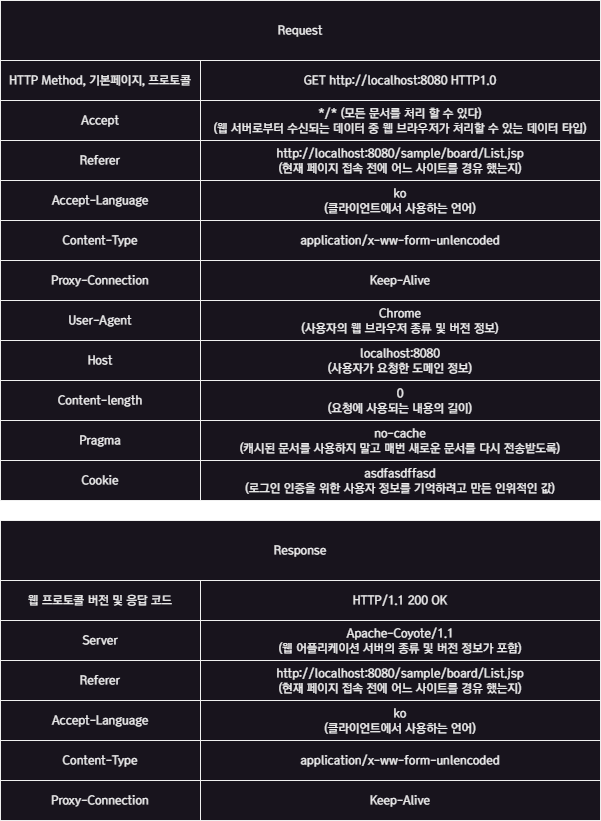

The diagram above was exported from draw.io. Its source (the exported page's mxGraphModel, read from the mxfile embedded in the PNG):
<mxGraphModel dx="461" dy="840" grid="1" gridSize="10" guides="1" tooltips="1" connect="1" arrows="1" fold="1" page="1" pageScale="1" pageWidth="827" pageHeight="1169" math="0" shadow="0">
  <root>
    <mxCell id="0" />
    <mxCell id="1" parent="0" />
    <mxCell id="h8G0jGDXR4k_7RuWxq_h-1" value="Request" style="rounded=0;whiteSpace=wrap;html=1;fontFamily=a고딕14;" parent="1" vertex="1">
      <mxGeometry x="80" y="40" width="600" height="60" as="geometry" />
    </mxCell>
    <mxCell id="h8G0jGDXR4k_7RuWxq_h-2" value="&lt;font face=&quot;a고딕14&quot;&gt;HTTP Method, 기본페이지, 프로토콜&lt;/font&gt;" style="rounded=0;whiteSpace=wrap;html=1;" parent="1" vertex="1">
      <mxGeometry x="80" y="100" width="200" height="40" as="geometry" />
    </mxCell>
    <mxCell id="h8G0jGDXR4k_7RuWxq_h-3" value="&lt;font face=&quot;a고딕14&quot;&gt;Accept&lt;/font&gt;" style="rounded=0;whiteSpace=wrap;html=1;" parent="1" vertex="1">
      <mxGeometry x="80" y="140" width="200" height="40" as="geometry" />
    </mxCell>
    <mxCell id="h8G0jGDXR4k_7RuWxq_h-4" value="&lt;font face=&quot;a고딕14&quot;&gt;Referer&lt;/font&gt;" style="rounded=0;whiteSpace=wrap;html=1;" parent="1" vertex="1">
      <mxGeometry x="80" y="180" width="200" height="40" as="geometry" />
    </mxCell>
    <mxCell id="h8G0jGDXR4k_7RuWxq_h-5" value="&lt;font face=&quot;a고딕14&quot;&gt;Host&lt;/font&gt;" style="rounded=0;whiteSpace=wrap;html=1;" parent="1" vertex="1">
      <mxGeometry x="80" y="380" width="200" height="40" as="geometry" />
    </mxCell>
    <mxCell id="h8G0jGDXR4k_7RuWxq_h-6" value="&lt;font face=&quot;a고딕14&quot;&gt;Content-length&lt;/font&gt;" style="rounded=0;whiteSpace=wrap;html=1;" parent="1" vertex="1">
      <mxGeometry x="80" y="420" width="200" height="40" as="geometry" />
    </mxCell>
    <mxCell id="h8G0jGDXR4k_7RuWxq_h-7" value="&lt;font face=&quot;a고딕14&quot;&gt;Pragma&lt;/font&gt;" style="rounded=0;whiteSpace=wrap;html=1;" parent="1" vertex="1">
      <mxGeometry x="80" y="460" width="200" height="40" as="geometry" />
    </mxCell>
    <mxCell id="h8G0jGDXR4k_7RuWxq_h-8" value="&lt;font face=&quot;a고딕14&quot;&gt;Cookie&lt;/font&gt;" style="rounded=0;whiteSpace=wrap;html=1;" parent="1" vertex="1">
      <mxGeometry x="80" y="500" width="200" height="40" as="geometry" />
    </mxCell>
    <mxCell id="h8G0jGDXR4k_7RuWxq_h-9" value="&lt;font face=&quot;a고딕14&quot;&gt;GET http://localhost:8080 HTTP1.0&lt;/font&gt;" style="rounded=0;whiteSpace=wrap;html=1;" parent="1" vertex="1">
      <mxGeometry x="280" y="100" width="400" height="40" as="geometry" />
    </mxCell>
    <mxCell id="h8G0jGDXR4k_7RuWxq_h-10" value="&lt;font face=&quot;a고딕14&quot;&gt;*/* (모든 문서를 처리 할 수 있다)&lt;br&gt;(웹 서버로부터 수신되는 데이터 중 웹 브라우저가 처리할 수 있는 데이터 타입)&lt;br&gt;&lt;/font&gt;" style="rounded=0;whiteSpace=wrap;html=1;" parent="1" vertex="1">
      <mxGeometry x="280" y="140" width="400" height="40" as="geometry" />
    </mxCell>
    <mxCell id="h8G0jGDXR4k_7RuWxq_h-11" value="&lt;font face=&quot;a고딕14&quot;&gt;http://localhost:8080/sample/board/List.jsp&lt;br&gt;(현재 페이지 접속 전에 어느 사이트를 경유 했는지)&lt;br&gt;&lt;/font&gt;" style="rounded=0;whiteSpace=wrap;html=1;" parent="1" vertex="1">
      <mxGeometry x="280" y="180" width="400" height="40" as="geometry" />
    </mxCell>
    <mxCell id="h8G0jGDXR4k_7RuWxq_h-12" value="&lt;font face=&quot;a고딕14&quot;&gt;localhost:8080&lt;br&gt;(사용자가 요청한 도메인 정보)&lt;br&gt;&lt;/font&gt;" style="rounded=0;whiteSpace=wrap;html=1;" parent="1" vertex="1">
      <mxGeometry x="280" y="380" width="400" height="40" as="geometry" />
    </mxCell>
    <mxCell id="h8G0jGDXR4k_7RuWxq_h-13" value="&lt;font face=&quot;a고딕14&quot;&gt;0&lt;br&gt;(요청에 사용되는 내용의 길이)&lt;br&gt;&lt;/font&gt;" style="rounded=0;whiteSpace=wrap;html=1;" parent="1" vertex="1">
      <mxGeometry x="280" y="420" width="400" height="40" as="geometry" />
    </mxCell>
    <mxCell id="h8G0jGDXR4k_7RuWxq_h-14" value="&lt;font face=&quot;a고딕14&quot;&gt;Accept-Language&lt;/font&gt;" style="rounded=0;whiteSpace=wrap;html=1;" parent="1" vertex="1">
      <mxGeometry x="80" y="220" width="200" height="40" as="geometry" />
    </mxCell>
    <mxCell id="h8G0jGDXR4k_7RuWxq_h-15" value="&lt;font face=&quot;a고딕14&quot;&gt;ko&lt;br&gt;(클라이언트에서 사용하는 언어)&lt;br&gt;&lt;/font&gt;" style="rounded=0;whiteSpace=wrap;html=1;" parent="1" vertex="1">
      <mxGeometry x="280" y="220" width="400" height="40" as="geometry" />
    </mxCell>
    <mxCell id="h8G0jGDXR4k_7RuWxq_h-16" value="&lt;font face=&quot;a고딕14&quot;&gt;Content-Type&lt;/font&gt;" style="rounded=0;whiteSpace=wrap;html=1;" parent="1" vertex="1">
      <mxGeometry x="80" y="260" width="200" height="40" as="geometry" />
    </mxCell>
    <mxCell id="h8G0jGDXR4k_7RuWxq_h-17" value="&lt;font face=&quot;a고딕14&quot;&gt;application/x-ww-form-unlencoded&lt;/font&gt;" style="rounded=0;whiteSpace=wrap;html=1;" parent="1" vertex="1">
      <mxGeometry x="280" y="260" width="400" height="40" as="geometry" />
    </mxCell>
    <mxCell id="h8G0jGDXR4k_7RuWxq_h-24" value="&lt;font face=&quot;a고딕14&quot;&gt;Proxy-Connection&lt;/font&gt;" style="rounded=0;whiteSpace=wrap;html=1;" parent="1" vertex="1">
      <mxGeometry x="80" y="300" width="200" height="40" as="geometry" />
    </mxCell>
    <mxCell id="h8G0jGDXR4k_7RuWxq_h-25" value="&lt;font face=&quot;a고딕14&quot;&gt;Keep-Alive&lt;/font&gt;" style="rounded=0;whiteSpace=wrap;html=1;" parent="1" vertex="1">
      <mxGeometry x="280" y="300" width="400" height="40" as="geometry" />
    </mxCell>
    <mxCell id="h8G0jGDXR4k_7RuWxq_h-26" value="&lt;font face=&quot;a고딕14&quot;&gt;User-Agent&lt;/font&gt;" style="rounded=0;whiteSpace=wrap;html=1;" parent="1" vertex="1">
      <mxGeometry x="80" y="340" width="200" height="40" as="geometry" />
    </mxCell>
    <mxCell id="h8G0jGDXR4k_7RuWxq_h-27" value="&lt;font face=&quot;a고딕14&quot;&gt;Chrome&lt;br&gt;(사용자의 웹 브라우저 종류 및 버전 정보)&lt;br&gt;&lt;/font&gt;" style="rounded=0;whiteSpace=wrap;html=1;" parent="1" vertex="1">
      <mxGeometry x="280" y="340" width="400" height="40" as="geometry" />
    </mxCell>
    <mxCell id="h8G0jGDXR4k_7RuWxq_h-30" value="&lt;font face=&quot;a고딕14&quot;&gt;no-cache&lt;br&gt;(캐시된 문서를 사용하지 말고 매번 새로운 문서를 다시 전송받도록)&lt;br&gt;&lt;/font&gt;" style="rounded=0;whiteSpace=wrap;html=1;" parent="1" vertex="1">
      <mxGeometry x="280" y="460" width="400" height="40" as="geometry" />
    </mxCell>
    <mxCell id="h8G0jGDXR4k_7RuWxq_h-31" value="&lt;font face=&quot;a고딕14&quot;&gt;asdfasdffasd&lt;br&gt;(로그인 인증을 위한 사용자 정보를 기억하려고 만든 인위적인 값)&lt;br&gt;&lt;/font&gt;" style="rounded=0;whiteSpace=wrap;html=1;" parent="1" vertex="1">
      <mxGeometry x="280" y="500" width="400" height="40" as="geometry" />
    </mxCell>
    <mxCell id="h8G0jGDXR4k_7RuWxq_h-32" value="Response" style="rounded=0;whiteSpace=wrap;html=1;fontFamily=a고딕14;" parent="1" vertex="1">
      <mxGeometry x="80" y="560" width="600" height="60" as="geometry" />
    </mxCell>
    <mxCell id="h8G0jGDXR4k_7RuWxq_h-33" value="&lt;font face=&quot;a고딕14&quot;&gt;웹 프로토콜 버전 및 응답 코드&lt;/font&gt;" style="rounded=0;whiteSpace=wrap;html=1;" parent="1" vertex="1">
      <mxGeometry x="80" y="620" width="200" height="40" as="geometry" />
    </mxCell>
    <mxCell id="h8G0jGDXR4k_7RuWxq_h-34" value="&lt;font face=&quot;a고딕14&quot;&gt;Server&lt;/font&gt;" style="rounded=0;whiteSpace=wrap;html=1;" parent="1" vertex="1">
      <mxGeometry x="80" y="660" width="200" height="40" as="geometry" />
    </mxCell>
    <mxCell id="h8G0jGDXR4k_7RuWxq_h-35" value="&lt;font face=&quot;a고딕14&quot;&gt;Referer&lt;/font&gt;" style="rounded=0;whiteSpace=wrap;html=1;" parent="1" vertex="1">
      <mxGeometry x="80" y="700" width="200" height="40" as="geometry" />
    </mxCell>
    <mxCell id="h8G0jGDXR4k_7RuWxq_h-40" value="&lt;font face=&quot;a고딕14&quot;&gt;HTTP/1.1 200 OK&lt;/font&gt;" style="rounded=0;whiteSpace=wrap;html=1;" parent="1" vertex="1">
      <mxGeometry x="280" y="620" width="400" height="40" as="geometry" />
    </mxCell>
    <mxCell id="h8G0jGDXR4k_7RuWxq_h-41" value="&lt;font face=&quot;a고딕14&quot;&gt;Apache-Coyote/1.1&lt;br&gt;(웹 어플리케이션 서버의 종류 및 버전 정보가 포함)&lt;br&gt;&lt;/font&gt;" style="rounded=0;whiteSpace=wrap;html=1;" parent="1" vertex="1">
      <mxGeometry x="280" y="660" width="400" height="40" as="geometry" />
    </mxCell>
    <mxCell id="h8G0jGDXR4k_7RuWxq_h-42" value="&lt;font face=&quot;a고딕14&quot;&gt;http://localhost:8080/sample/board/List.jsp&lt;br&gt;(현재 페이지 접속 전에 어느 사이트를 경유 했는지)&lt;br&gt;&lt;/font&gt;" style="rounded=0;whiteSpace=wrap;html=1;" parent="1" vertex="1">
      <mxGeometry x="280" y="700" width="400" height="40" as="geometry" />
    </mxCell>
    <mxCell id="h8G0jGDXR4k_7RuWxq_h-45" value="&lt;font face=&quot;a고딕14&quot;&gt;Accept-Language&lt;/font&gt;" style="rounded=0;whiteSpace=wrap;html=1;" parent="1" vertex="1">
      <mxGeometry x="80" y="740" width="200" height="40" as="geometry" />
    </mxCell>
    <mxCell id="h8G0jGDXR4k_7RuWxq_h-46" value="&lt;font face=&quot;a고딕14&quot;&gt;ko&lt;br&gt;(클라이언트에서 사용하는 언어)&lt;br&gt;&lt;/font&gt;" style="rounded=0;whiteSpace=wrap;html=1;" parent="1" vertex="1">
      <mxGeometry x="280" y="740" width="400" height="40" as="geometry" />
    </mxCell>
    <mxCell id="h8G0jGDXR4k_7RuWxq_h-47" value="&lt;font face=&quot;a고딕14&quot;&gt;Content-Type&lt;/font&gt;" style="rounded=0;whiteSpace=wrap;html=1;" parent="1" vertex="1">
      <mxGeometry x="80" y="780" width="200" height="40" as="geometry" />
    </mxCell>
    <mxCell id="h8G0jGDXR4k_7RuWxq_h-48" value="&lt;font face=&quot;a고딕14&quot;&gt;application/x-ww-form-unlencoded&lt;/font&gt;" style="rounded=0;whiteSpace=wrap;html=1;" parent="1" vertex="1">
      <mxGeometry x="280" y="780" width="400" height="40" as="geometry" />
    </mxCell>
    <mxCell id="h8G0jGDXR4k_7RuWxq_h-49" value="&lt;font face=&quot;a고딕14&quot;&gt;Proxy-Connection&lt;/font&gt;" style="rounded=0;whiteSpace=wrap;html=1;" parent="1" vertex="1">
      <mxGeometry x="80" y="820" width="200" height="40" as="geometry" />
    </mxCell>
    <mxCell id="h8G0jGDXR4k_7RuWxq_h-50" value="&lt;font face=&quot;a고딕14&quot;&gt;Keep-Alive&lt;/font&gt;" style="rounded=0;whiteSpace=wrap;html=1;" parent="1" vertex="1">
      <mxGeometry x="280" y="820" width="400" height="40" as="geometry" />
    </mxCell>
  </root>
</mxGraphModel>